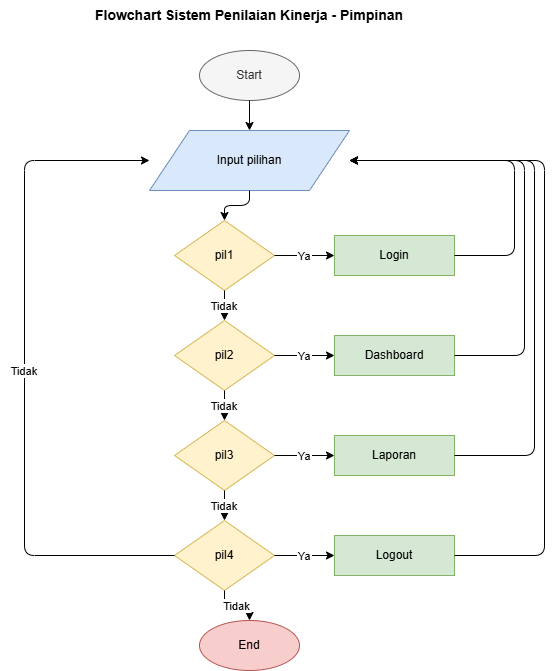

The diagram above was exported from draw.io. Its source (the exported page's mxGraphModel, read from the mxfile embedded in the PNG):
<mxGraphModel dx="1666" dy="714" grid="1" gridSize="10" guides="1" tooltips="1" connect="1" arrows="1" fold="1" page="1" pageScale="1" pageWidth="850" pageHeight="750" math="0" shadow="0">
  <root>
    <mxCell id="0" />
    <mxCell id="1" parent="0" />
    <mxCell id="2" parent="1" style="text;html=1;strokeColor=none;fillColor=none;align=center;verticalAlign=middle;whiteSpace=wrap;rounded=0;fontSize=14;fontStyle=1;" value="Flowchart Sistem Penilaian Kinerja - Pimpinan" vertex="1">
      <mxGeometry height="30" width="500" x="175" y="20" as="geometry" />
    </mxCell>
    <mxCell id="3" parent="1" style="ellipse;whiteSpace=wrap;html=1;aspect=fixed;fillColor=#f5f5f5;strokeColor=#666666;fontColor=#333333;" value="Start" vertex="1">
      <mxGeometry height="50" width="100" x="375" y="70" as="geometry" />
    </mxCell>
    <mxCell id="4" parent="1" style="shape=parallelogram;whiteSpace=wrap;html=1;fillColor=#dae8fc;strokeColor=#6c8ebf;" value="Input pilihan" vertex="1">
      <mxGeometry height="60" width="200" x="325" y="150" as="geometry" />
    </mxCell>
    <mxCell id="5" parent="1" style="rhombus;whiteSpace=wrap;html=1;fillColor=#fff2cc;strokeColor=#d6b656;" value="pil1" vertex="1">
      <mxGeometry height="70" width="100" x="350" y="240" as="geometry" />
    </mxCell>
    <mxCell id="6" parent="1" style="rounded=0;whiteSpace=wrap;html=1;fillColor=#d5e8d4;strokeColor=#82b366;" value="Login" vertex="1">
      <mxGeometry height="40" width="120" x="510" y="255" as="geometry" />
    </mxCell>
    <mxCell id="7" parent="1" style="rhombus;whiteSpace=wrap;html=1;fillColor=#fff2cc;strokeColor=#d6b656;" value="pil2" vertex="1">
      <mxGeometry height="70" width="100" x="350" y="340" as="geometry" />
    </mxCell>
    <mxCell id="8" parent="1" style="rounded=0;whiteSpace=wrap;html=1;fillColor=#d5e8d4;strokeColor=#82b366;" value="Dashboard" vertex="1">
      <mxGeometry height="40" width="120" x="510" y="355" as="geometry" />
    </mxCell>
    <mxCell id="9" parent="1" style="rhombus;whiteSpace=wrap;html=1;fillColor=#fff2cc;strokeColor=#d6b656;" value="pil3" vertex="1">
      <mxGeometry height="70" width="100" x="350" y="440" as="geometry" />
    </mxCell>
    <mxCell id="10" parent="1" style="rounded=0;whiteSpace=wrap;html=1;fillColor=#d5e8d4;strokeColor=#82b366;" value="Laporan" vertex="1">
      <mxGeometry height="40" width="120" x="510" y="455" as="geometry" />
    </mxCell>
    <mxCell id="11" parent="1" style="rhombus;whiteSpace=wrap;html=1;fillColor=#fff2cc;strokeColor=#d6b656;" value="pil4" vertex="1">
      <mxGeometry height="70" width="100" x="350" y="540" as="geometry" />
    </mxCell>
    <mxCell id="12" parent="1" style="rounded=0;whiteSpace=wrap;html=1;fillColor=#d5e8d4;strokeColor=#82b366;" value="Logout" vertex="1">
      <mxGeometry height="40" width="120" x="510" y="555" as="geometry" />
    </mxCell>
    <mxCell id="13" parent="1" style="ellipse;whiteSpace=wrap;html=1;aspect=fixed;fillColor=#f8cecc;strokeColor=#b85450;" value="End" vertex="1">
      <mxGeometry height="50" width="100" x="375" y="640" as="geometry" />
    </mxCell>
    <mxCell id="14" edge="1" parent="1" source="3" style="edgeStyle=orthogonalEdgeStyle;" target="4">
      <mxGeometry relative="1" as="geometry" />
    </mxCell>
    <mxCell id="15" edge="1" parent="1" source="4" style="edgeStyle=orthogonalEdgeStyle;" target="5">
      <mxGeometry relative="1" as="geometry" />
    </mxCell>
    <mxCell id="16" edge="1" parent="1" source="5" style="edgeStyle=orthogonalEdgeStyle;" target="6" value="Ya">
      <mxGeometry relative="1" as="geometry" />
    </mxCell>
    <mxCell id="17" edge="1" parent="1" source="5" style="edgeStyle=orthogonalEdgeStyle;" target="7" value="Tidak">
      <mxGeometry relative="1" as="geometry" />
    </mxCell>
    <mxCell id="18" edge="1" parent="1" source="7" style="edgeStyle=orthogonalEdgeStyle;" target="8" value="Ya">
      <mxGeometry relative="1" as="geometry" />
    </mxCell>
    <mxCell id="19" edge="1" parent="1" source="7" style="edgeStyle=orthogonalEdgeStyle;" target="9" value="Tidak">
      <mxGeometry relative="1" as="geometry" />
    </mxCell>
    <mxCell id="20" edge="1" parent="1" source="9" style="edgeStyle=orthogonalEdgeStyle;" target="10" value="Ya">
      <mxGeometry relative="1" as="geometry">
        <mxPoint as="offset" />
      </mxGeometry>
    </mxCell>
    <mxCell id="21" edge="1" parent="1" source="9" style="edgeStyle=orthogonalEdgeStyle;" target="11" value="Tidak">
      <mxGeometry relative="1" as="geometry" />
    </mxCell>
    <mxCell id="22" edge="1" parent="1" source="11" style="edgeStyle=orthogonalEdgeStyle;" target="12" value="Ya">
      <mxGeometry relative="1" as="geometry" />
    </mxCell>
    <mxCell id="23" edge="1" parent="1" source="11" style="edgeStyle=orthogonalEdgeStyle;" target="13" value="Tidak">
      <mxGeometry relative="1" as="geometry" />
    </mxCell>
    <mxCell id="24" edge="1" parent="1" source="6" style="edgeStyle=orthogonalEdgeStyle;exitX=1;exitY=0.5;entryX=1;entryY=0.5;" target="4">
      <mxGeometry relative="1" as="geometry">
        <Array as="points">
          <mxPoint x="690" y="275" />
          <mxPoint x="690" y="180" />
        </Array>
      </mxGeometry>
    </mxCell>
    <mxCell id="25" edge="1" parent="1" source="8" style="edgeStyle=orthogonalEdgeStyle;exitX=1;exitY=0.5;entryX=1;entryY=0.5;" target="4">
      <mxGeometry relative="1" as="geometry">
        <Array as="points">
          <mxPoint x="700" y="375" />
          <mxPoint x="700" y="180" />
        </Array>
      </mxGeometry>
    </mxCell>
    <mxCell id="26" edge="1" parent="1" source="10" style="edgeStyle=orthogonalEdgeStyle;exitX=1;exitY=0.5;entryX=1;entryY=0.5;" target="4">
      <mxGeometry relative="1" as="geometry">
        <Array as="points">
          <mxPoint x="710" y="475" />
          <mxPoint x="710" y="180" />
        </Array>
      </mxGeometry>
    </mxCell>
    <mxCell id="27" edge="1" parent="1" source="12" style="edgeStyle=orthogonalEdgeStyle;exitX=1;exitY=0.5;entryX=1;entryY=0.5;" target="4">
      <mxGeometry relative="1" as="geometry">
        <Array as="points">
          <mxPoint x="720" y="575" />
          <mxPoint x="720" y="180" />
        </Array>
      </mxGeometry>
    </mxCell>
    <mxCell id="28" edge="1" parent="1" source="11" style="edgeStyle=orthogonalEdgeStyle;exitX=0;exitY=0.5;entryX=0;entryY=0.5;" target="4" value="Tidak">
      <mxGeometry relative="1" as="geometry">
        <Array as="points">
          <mxPoint x="200" y="575" />
          <mxPoint x="200" y="180" />
        </Array>
      </mxGeometry>
    </mxCell>
  </root>
</mxGraphModel>